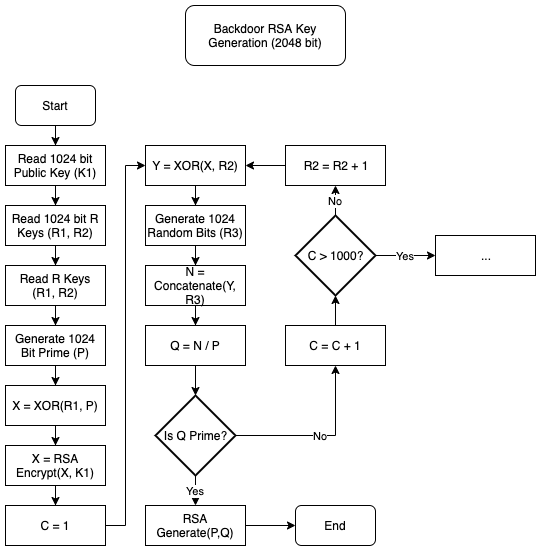

The diagram above was exported from draw.io. Its source (the exported page's mxGraphModel, read from the mxfile embedded in the PNG):
<mxGraphModel dx="1412" dy="708" grid="1" gridSize="10" guides="1" tooltips="1" connect="1" arrows="1" fold="1" page="1" pageScale="1" pageWidth="850" pageHeight="1100" math="0" shadow="0">
  <root>
    <mxCell id="0" />
    <mxCell id="1" parent="0" />
    <mxCell id="4RDLyfSeGrnSJk5yeIVf-1" value="Backdoor RSA Key Generation (2048 bit)" style="rounded=1;whiteSpace=wrap;html=1;" parent="1" vertex="1">
      <mxGeometry x="460" y="240" width="160" height="60" as="geometry" />
    </mxCell>
    <mxCell id="4RDLyfSeGrnSJk5yeIVf-22" style="edgeStyle=orthogonalEdgeStyle;rounded=0;orthogonalLoop=1;jettySize=auto;html=1;entryX=0.5;entryY=0;entryDx=0;entryDy=0;" parent="1" source="4RDLyfSeGrnSJk5yeIVf-3" target="4RDLyfSeGrnSJk5yeIVf-8" edge="1">
      <mxGeometry relative="1" as="geometry" />
    </mxCell>
    <mxCell id="4RDLyfSeGrnSJk5yeIVf-3" value="Start" style="rounded=1;whiteSpace=wrap;html=1;" parent="1" vertex="1">
      <mxGeometry x="290" y="320" width="80" height="40" as="geometry" />
    </mxCell>
    <mxCell id="4RDLyfSeGrnSJk5yeIVf-24" style="edgeStyle=orthogonalEdgeStyle;rounded=0;orthogonalLoop=1;jettySize=auto;html=1;entryX=0.5;entryY=0;entryDx=0;entryDy=0;" parent="1" source="4RDLyfSeGrnSJk5yeIVf-4" target="4RDLyfSeGrnSJk5yeIVf-9" edge="1">
      <mxGeometry relative="1" as="geometry" />
    </mxCell>
    <mxCell id="4RDLyfSeGrnSJk5yeIVf-4" value="Read 1024 bit R Keys (R1, R2)" style="rounded=0;whiteSpace=wrap;html=1;" parent="1" vertex="1">
      <mxGeometry x="280" y="440" width="100" height="40" as="geometry" />
    </mxCell>
    <mxCell id="4RDLyfSeGrnSJk5yeIVf-23" style="edgeStyle=orthogonalEdgeStyle;rounded=0;orthogonalLoop=1;jettySize=auto;html=1;entryX=0.5;entryY=0;entryDx=0;entryDy=0;" parent="1" source="4RDLyfSeGrnSJk5yeIVf-8" target="4RDLyfSeGrnSJk5yeIVf-4" edge="1">
      <mxGeometry relative="1" as="geometry" />
    </mxCell>
    <mxCell id="4RDLyfSeGrnSJk5yeIVf-8" value="Read 1024 bit Public Key (K1)" style="rounded=0;whiteSpace=wrap;html=1;" parent="1" vertex="1">
      <mxGeometry x="280" y="380" width="100" height="40" as="geometry" />
    </mxCell>
    <mxCell id="4RDLyfSeGrnSJk5yeIVf-25" style="edgeStyle=orthogonalEdgeStyle;rounded=0;orthogonalLoop=1;jettySize=auto;html=1;entryX=0.5;entryY=0;entryDx=0;entryDy=0;" parent="1" source="4RDLyfSeGrnSJk5yeIVf-9" target="4RDLyfSeGrnSJk5yeIVf-12" edge="1">
      <mxGeometry relative="1" as="geometry" />
    </mxCell>
    <mxCell id="4RDLyfSeGrnSJk5yeIVf-9" value="Read R Keys (R1, R2)" style="rounded=0;whiteSpace=wrap;html=1;" parent="1" vertex="1">
      <mxGeometry x="280" y="500" width="100" height="40" as="geometry" />
    </mxCell>
    <mxCell id="4RDLyfSeGrnSJk5yeIVf-27" style="edgeStyle=orthogonalEdgeStyle;rounded=0;orthogonalLoop=1;jettySize=auto;html=1;entryX=0.5;entryY=0;entryDx=0;entryDy=0;" parent="1" source="4RDLyfSeGrnSJk5yeIVf-10" target="4RDLyfSeGrnSJk5yeIVf-16" edge="1">
      <mxGeometry relative="1" as="geometry" />
    </mxCell>
    <mxCell id="4RDLyfSeGrnSJk5yeIVf-10" value="X = XOR(R1, P)" style="rounded=0;whiteSpace=wrap;html=1;" parent="1" vertex="1">
      <mxGeometry x="280" y="620" width="100" height="40" as="geometry" />
    </mxCell>
    <mxCell id="4RDLyfSeGrnSJk5yeIVf-26" style="edgeStyle=orthogonalEdgeStyle;rounded=0;orthogonalLoop=1;jettySize=auto;html=1;entryX=0.5;entryY=0;entryDx=0;entryDy=0;" parent="1" source="4RDLyfSeGrnSJk5yeIVf-12" target="4RDLyfSeGrnSJk5yeIVf-10" edge="1">
      <mxGeometry relative="1" as="geometry" />
    </mxCell>
    <mxCell id="4RDLyfSeGrnSJk5yeIVf-12" value="Generate 1024 Bit Prime (P)" style="rounded=0;whiteSpace=wrap;html=1;" parent="1" vertex="1">
      <mxGeometry x="280" y="560" width="100" height="40" as="geometry" />
    </mxCell>
    <mxCell id="4RDLyfSeGrnSJk5yeIVf-28" style="edgeStyle=orthogonalEdgeStyle;rounded=0;orthogonalLoop=1;jettySize=auto;html=1;entryX=0.5;entryY=0;entryDx=0;entryDy=0;" parent="1" source="4RDLyfSeGrnSJk5yeIVf-13" target="4RDLyfSeGrnSJk5yeIVf-14" edge="1">
      <mxGeometry relative="1" as="geometry" />
    </mxCell>
    <mxCell id="4RDLyfSeGrnSJk5yeIVf-13" value="Generate 1024 Random Bits (R3)" style="rounded=0;whiteSpace=wrap;html=1;" parent="1" vertex="1">
      <mxGeometry x="420" y="440" width="100" height="40" as="geometry" />
    </mxCell>
    <mxCell id="4RDLyfSeGrnSJk5yeIVf-29" style="edgeStyle=orthogonalEdgeStyle;rounded=0;orthogonalLoop=1;jettySize=auto;html=1;" parent="1" source="4RDLyfSeGrnSJk5yeIVf-14" target="4RDLyfSeGrnSJk5yeIVf-15" edge="1">
      <mxGeometry relative="1" as="geometry" />
    </mxCell>
    <mxCell id="4RDLyfSeGrnSJk5yeIVf-14" value="N = Concatenate(Y, R3)" style="rounded=0;whiteSpace=wrap;html=1;" parent="1" vertex="1">
      <mxGeometry x="420" y="500" width="100" height="40" as="geometry" />
    </mxCell>
    <mxCell id="4RDLyfSeGrnSJk5yeIVf-30" style="edgeStyle=orthogonalEdgeStyle;rounded=0;orthogonalLoop=1;jettySize=auto;html=1;" parent="1" source="4RDLyfSeGrnSJk5yeIVf-15" target="4RDLyfSeGrnSJk5yeIVf-18" edge="1">
      <mxGeometry relative="1" as="geometry" />
    </mxCell>
    <mxCell id="4RDLyfSeGrnSJk5yeIVf-15" value="Q = N / P" style="rounded=0;whiteSpace=wrap;html=1;" parent="1" vertex="1">
      <mxGeometry x="420" y="560" width="100" height="40" as="geometry" />
    </mxCell>
    <mxCell id="4RDLyfSeGrnSJk5yeIVf-32" style="edgeStyle=orthogonalEdgeStyle;rounded=0;orthogonalLoop=1;jettySize=auto;html=1;entryX=0.5;entryY=0;entryDx=0;entryDy=0;" parent="1" source="4RDLyfSeGrnSJk5yeIVf-16" target="4RDLyfSeGrnSJk5yeIVf-31" edge="1">
      <mxGeometry relative="1" as="geometry" />
    </mxCell>
    <mxCell id="4RDLyfSeGrnSJk5yeIVf-16" value="X = RSA Encrypt(X, K1)" style="rounded=0;whiteSpace=wrap;html=1;" parent="1" vertex="1">
      <mxGeometry x="280" y="680" width="100" height="40" as="geometry" />
    </mxCell>
    <mxCell id="4RDLyfSeGrnSJk5yeIVf-39" value="No" style="edgeStyle=orthogonalEdgeStyle;rounded=0;orthogonalLoop=1;jettySize=auto;html=1;entryX=0.5;entryY=1;entryDx=0;entryDy=0;" parent="1" source="4RDLyfSeGrnSJk5yeIVf-18" target="4RDLyfSeGrnSJk5yeIVf-37" edge="1">
      <mxGeometry relative="1" as="geometry" />
    </mxCell>
    <mxCell id="4RDLyfSeGrnSJk5yeIVf-48" value="Yes" style="edgeStyle=orthogonalEdgeStyle;rounded=0;orthogonalLoop=1;jettySize=auto;html=1;entryX=0.5;entryY=0;entryDx=0;entryDy=0;" parent="1" source="4RDLyfSeGrnSJk5yeIVf-18" target="4RDLyfSeGrnSJk5yeIVf-47" edge="1">
      <mxGeometry relative="1" as="geometry" />
    </mxCell>
    <mxCell id="4RDLyfSeGrnSJk5yeIVf-18" value="Is Q Prime?" style="strokeWidth=2;html=1;shape=mxgraph.flowchart.decision;whiteSpace=wrap;" parent="1" vertex="1">
      <mxGeometry x="430" y="630" width="80" height="80" as="geometry" />
    </mxCell>
    <mxCell id="4RDLyfSeGrnSJk5yeIVf-35" style="edgeStyle=orthogonalEdgeStyle;rounded=0;orthogonalLoop=1;jettySize=auto;html=1;entryX=0;entryY=0.5;entryDx=0;entryDy=0;" parent="1" source="4RDLyfSeGrnSJk5yeIVf-31" target="4RDLyfSeGrnSJk5yeIVf-34" edge="1">
      <mxGeometry relative="1" as="geometry" />
    </mxCell>
    <mxCell id="4RDLyfSeGrnSJk5yeIVf-31" value="C = 1" style="rounded=0;whiteSpace=wrap;html=1;" parent="1" vertex="1">
      <mxGeometry x="280" y="740" width="100" height="40" as="geometry" />
    </mxCell>
    <mxCell id="4RDLyfSeGrnSJk5yeIVf-36" style="edgeStyle=orthogonalEdgeStyle;rounded=0;orthogonalLoop=1;jettySize=auto;html=1;entryX=0.5;entryY=0;entryDx=0;entryDy=0;" parent="1" source="4RDLyfSeGrnSJk5yeIVf-34" target="4RDLyfSeGrnSJk5yeIVf-13" edge="1">
      <mxGeometry relative="1" as="geometry" />
    </mxCell>
    <mxCell id="4RDLyfSeGrnSJk5yeIVf-34" value="Y = XOR(X, R2)" style="rounded=0;whiteSpace=wrap;html=1;" parent="1" vertex="1">
      <mxGeometry x="420" y="380" width="100" height="40" as="geometry" />
    </mxCell>
    <mxCell id="4RDLyfSeGrnSJk5yeIVf-43" style="edgeStyle=orthogonalEdgeStyle;rounded=0;orthogonalLoop=1;jettySize=auto;html=1;entryX=0.5;entryY=1;entryDx=0;entryDy=0;entryPerimeter=0;" parent="1" source="4RDLyfSeGrnSJk5yeIVf-37" target="4RDLyfSeGrnSJk5yeIVf-40" edge="1">
      <mxGeometry relative="1" as="geometry" />
    </mxCell>
    <mxCell id="4RDLyfSeGrnSJk5yeIVf-37" value="C = C + 1" style="rounded=0;whiteSpace=wrap;html=1;" parent="1" vertex="1">
      <mxGeometry x="560" y="560" width="100" height="40" as="geometry" />
    </mxCell>
    <mxCell id="4RDLyfSeGrnSJk5yeIVf-41" style="edgeStyle=orthogonalEdgeStyle;rounded=0;orthogonalLoop=1;jettySize=auto;html=1;exitX=0;exitY=0.5;exitDx=0;exitDy=0;entryX=1;entryY=0.5;entryDx=0;entryDy=0;" parent="1" source="4RDLyfSeGrnSJk5yeIVf-38" target="4RDLyfSeGrnSJk5yeIVf-34" edge="1">
      <mxGeometry relative="1" as="geometry" />
    </mxCell>
    <mxCell id="4RDLyfSeGrnSJk5yeIVf-38" value="R2 = R2 + 1" style="rounded=0;whiteSpace=wrap;html=1;" parent="1" vertex="1">
      <mxGeometry x="560" y="380" width="100" height="40" as="geometry" />
    </mxCell>
    <mxCell id="4RDLyfSeGrnSJk5yeIVf-44" value="No" style="edgeStyle=orthogonalEdgeStyle;rounded=0;orthogonalLoop=1;jettySize=auto;html=1;entryX=0.5;entryY=1;entryDx=0;entryDy=0;" parent="1" source="4RDLyfSeGrnSJk5yeIVf-40" target="4RDLyfSeGrnSJk5yeIVf-38" edge="1">
      <mxGeometry relative="1" as="geometry" />
    </mxCell>
    <mxCell id="4RDLyfSeGrnSJk5yeIVf-45" value="Yes" style="edgeStyle=orthogonalEdgeStyle;rounded=0;orthogonalLoop=1;jettySize=auto;html=1;" parent="1" source="4RDLyfSeGrnSJk5yeIVf-40" edge="1">
      <mxGeometry relative="1" as="geometry">
        <mxPoint x="710" y="490" as="targetPoint" />
      </mxGeometry>
    </mxCell>
    <mxCell id="4RDLyfSeGrnSJk5yeIVf-40" value="C &amp;gt; 1000?" style="strokeWidth=2;html=1;shape=mxgraph.flowchart.decision;whiteSpace=wrap;" parent="1" vertex="1">
      <mxGeometry x="570" y="450" width="80" height="80" as="geometry" />
    </mxCell>
    <mxCell id="4RDLyfSeGrnSJk5yeIVf-46" value="End" style="rounded=1;whiteSpace=wrap;html=1;" parent="1" vertex="1">
      <mxGeometry x="570" y="740" width="80" height="40" as="geometry" />
    </mxCell>
    <mxCell id="4RDLyfSeGrnSJk5yeIVf-52" style="edgeStyle=orthogonalEdgeStyle;rounded=0;orthogonalLoop=1;jettySize=auto;html=1;entryX=0;entryY=0.5;entryDx=0;entryDy=0;" parent="1" source="4RDLyfSeGrnSJk5yeIVf-47" target="4RDLyfSeGrnSJk5yeIVf-46" edge="1">
      <mxGeometry relative="1" as="geometry" />
    </mxCell>
    <mxCell id="4RDLyfSeGrnSJk5yeIVf-47" value="RSA Generate(P,Q)" style="rounded=0;whiteSpace=wrap;html=1;" parent="1" vertex="1">
      <mxGeometry x="420" y="740" width="100" height="40" as="geometry" />
    </mxCell>
    <mxCell id="4RDLyfSeGrnSJk5yeIVf-56" value="..." style="rounded=0;whiteSpace=wrap;html=1;" parent="1" vertex="1">
      <mxGeometry x="710" y="470" width="100" height="40" as="geometry" />
    </mxCell>
  </root>
</mxGraphModel>